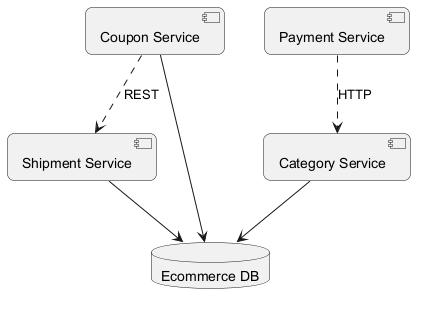

The diagram above was rendered by PlantUML. Its source (embedded in the PNG):
@startuml
skinparam backgroundColor #FFFFFF
skinparam roundCorner 15
component "Coupon Service" as C_CouponService
component "Shipment Service" as C_ShipmentService
component "Payment Service" as C_PaymentService
component "Category Service" as C_CategoryService
database "Ecommerce DB" as DB_ecommerce
C_CouponService --> DB_ecommerce
C_ShipmentService --> DB_ecommerce
C_CategoryService --> DB_ecommerce
C_CouponService ..> C_ShipmentService : REST
C_PaymentService ..> C_CategoryService : HTTP
@enduml